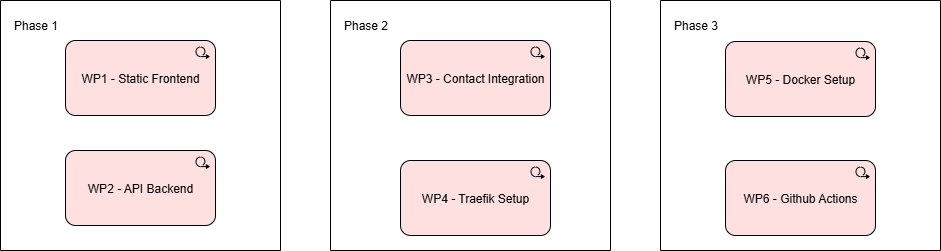

The diagram above was exported from draw.io. Its source (the exported page's mxGraphModel, read from the mxfile embedded in the PNG):
<mxGraphModel dx="2687" dy="1182" grid="1" gridSize="10" guides="1" tooltips="1" connect="1" arrows="1" fold="1" page="1" pageScale="1" pageWidth="1169" pageHeight="827" math="0" shadow="0">
  <root>
    <mxCell id="0" />
    <mxCell id="1" parent="0" />
    <mxCell id="1dIMQGoPIG-B5MOEzxev-9" value="" style="swimlane;startSize=0;" vertex="1" parent="1">
      <mxGeometry x="420" y="289" width="280" height="250" as="geometry" />
    </mxCell>
    <mxCell id="1dIMQGoPIG-B5MOEzxev-10" value="Phase 2" style="text;html=1;align=center;verticalAlign=middle;resizable=0;points=[];autosize=1;strokeColor=none;fillColor=none;" vertex="1" parent="1dIMQGoPIG-B5MOEzxev-9">
      <mxGeometry y="10" width="70" height="30" as="geometry" />
    </mxCell>
    <mxCell id="1dIMQGoPIG-B5MOEzxev-3" value="WP3 - Contact Integration" style="html=1;outlineConnect=0;whiteSpace=wrap;fillColor=#FFE0E0;shape=mxgraph.archimate3.application;appType=workPackage;archiType=rounded;" vertex="1" parent="1dIMQGoPIG-B5MOEzxev-9">
      <mxGeometry x="70" y="40" width="150" height="75" as="geometry" />
    </mxCell>
    <mxCell id="1dIMQGoPIG-B5MOEzxev-4" value="WP4 - Traefik Setup" style="html=1;outlineConnect=0;whiteSpace=wrap;fillColor=#FFE0E0;shape=mxgraph.archimate3.application;appType=workPackage;archiType=rounded;" vertex="1" parent="1dIMQGoPIG-B5MOEzxev-9">
      <mxGeometry x="70" y="160" width="150" height="75" as="geometry" />
    </mxCell>
    <mxCell id="1dIMQGoPIG-B5MOEzxev-11" value="" style="swimlane;startSize=0;" vertex="1" parent="1">
      <mxGeometry x="750" y="289" width="280" height="250" as="geometry" />
    </mxCell>
    <mxCell id="1dIMQGoPIG-B5MOEzxev-12" value="Phase 3" style="text;html=1;align=center;verticalAlign=middle;resizable=0;points=[];autosize=1;strokeColor=none;fillColor=none;" vertex="1" parent="1dIMQGoPIG-B5MOEzxev-11">
      <mxGeometry y="10" width="70" height="30" as="geometry" />
    </mxCell>
    <mxCell id="1dIMQGoPIG-B5MOEzxev-6" value="WP6 - Github Actions" style="html=1;outlineConnect=0;whiteSpace=wrap;fillColor=#FFE0E0;shape=mxgraph.archimate3.application;appType=workPackage;archiType=rounded;" vertex="1" parent="1dIMQGoPIG-B5MOEzxev-11">
      <mxGeometry x="65" y="160" width="150" height="75" as="geometry" />
    </mxCell>
    <mxCell id="1dIMQGoPIG-B5MOEzxev-5" value="WP5 - Docker Setup" style="html=1;outlineConnect=0;whiteSpace=wrap;fillColor=#FFE0E0;shape=mxgraph.archimate3.application;appType=workPackage;archiType=rounded;" vertex="1" parent="1dIMQGoPIG-B5MOEzxev-11">
      <mxGeometry x="65" y="41" width="150" height="75" as="geometry" />
    </mxCell>
    <mxCell id="1dIMQGoPIG-B5MOEzxev-13" value="" style="group" vertex="1" connectable="0" parent="1">
      <mxGeometry x="90" y="289" width="280" height="250" as="geometry" />
    </mxCell>
    <mxCell id="1dIMQGoPIG-B5MOEzxev-1" value="WP1 - Static Frontend" style="html=1;outlineConnect=0;whiteSpace=wrap;fillColor=#FFE0E0;shape=mxgraph.archimate3.application;appType=workPackage;archiType=rounded;" vertex="1" parent="1dIMQGoPIG-B5MOEzxev-13">
      <mxGeometry x="65" y="40" width="150" height="75" as="geometry" />
    </mxCell>
    <mxCell id="1dIMQGoPIG-B5MOEzxev-2" value="WP2 - API Backend" style="html=1;outlineConnect=0;whiteSpace=wrap;fillColor=#FFE0E0;shape=mxgraph.archimate3.application;appType=workPackage;archiType=rounded;" vertex="1" parent="1dIMQGoPIG-B5MOEzxev-13">
      <mxGeometry x="65" y="150" width="150" height="75" as="geometry" />
    </mxCell>
    <mxCell id="1dIMQGoPIG-B5MOEzxev-7" value="" style="swimlane;startSize=0;" vertex="1" parent="1dIMQGoPIG-B5MOEzxev-13">
      <mxGeometry width="280" height="250" as="geometry" />
    </mxCell>
    <mxCell id="1dIMQGoPIG-B5MOEzxev-8" value="Phase 1" style="text;html=1;align=center;verticalAlign=middle;resizable=0;points=[];autosize=1;strokeColor=none;fillColor=none;" vertex="1" parent="1dIMQGoPIG-B5MOEzxev-7">
      <mxGeometry y="10" width="70" height="30" as="geometry" />
    </mxCell>
  </root>
</mxGraphModel>